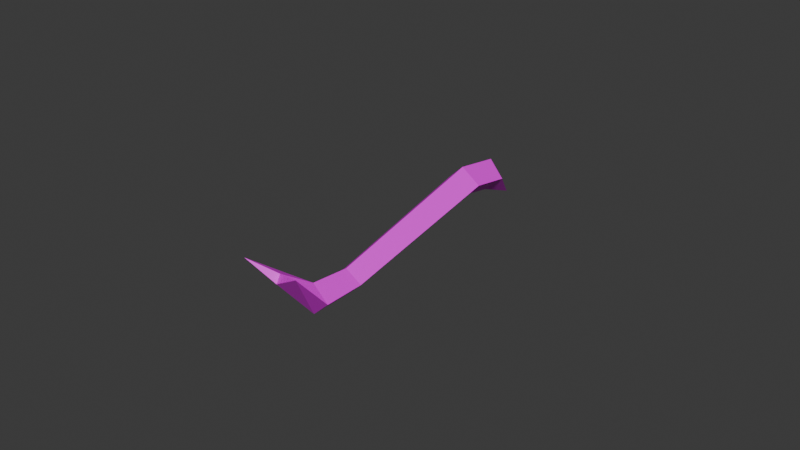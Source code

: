# Source: Brecheisen.blend  (saved by Blender 5.1.30; exported with 4.5.12 LTS)
import bpy
from mathutils import Matrix  # noqa: F401  (used for matrix-valued properties, if any)

bpy.ops.wm.read_factory_settings(use_empty=True)
scene = bpy.context.scene
scene.name = 'Scene'

# ---- collections
col_collection = bpy.data.collections.new('Collection'); scene.collection.children.link(col_collection)

# ---- images (referenced by path relative to the original .blend; pixels are not part of the script)
import os
ASSET_DIR = os.environ.get("B2B_ASSET_DIR", "")  # directory of the original .blend (textures are referenced by path, not embedded)
HERE = os.path.dirname(os.path.abspath(__file__))  # packed textures are extracted next to this script under _unpacked/

def load_image(name, relpath, width, height, colorspace="sRGB"):
    """Load a texture the original file referenced (path relative to the .blend, or extracted next to this script)."""
    p = next((c for c in (os.path.join(HERE, relpath), os.path.join(ASSET_DIR, relpath)) if relpath and os.path.exists(c)), "")
    if p:
        img = bpy.data.images.load(p, check_existing=True)
        img.name = name
    else:  # same state as the original file: an image datablock whose file is absent (Cycles renders it pink)
        img = bpy.data.images.new(name, width, height)
        img.source = "FILE"
        img.filepath = "//" + (relpath or name)
    img.colorspace_settings.name = colorspace
    return img
img_roj_tex_hemd_tif = load_image('ROJ_tex_hemd.tif', 'ROJ_tex_hemd.tif', 1024, 1024, 'sRGB')

# ---- materials (node trees are filled in below, after node groups)
mat_lambert_pcylindershape1 = bpy.data.materials.new('lambert_pCylinderShape1')
mat_lambert_pcylindershape1.diffuse_color = (1.0, 1.0, 1.0, 1.0)

# ---- material node trees
mat_lambert_pcylindershape1.use_nodes = True; mat_lambert_pcylindershape1.node_tree.nodes.clear()
_N = mat_lambert_pcylindershape1.node_tree.nodes; _L = mat_lambert_pcylindershape1.node_tree.links
n0 = _N.new('ShaderNodeOutputMaterial'); n0.name = 'Material Output'; n0.location = (400, 0)
n1 = _N.new('ShaderNodeBsdfPrincipled'); n1.name = 'Principled BSDF'; n1.location = (0, 0)
n2 = _N.new('ShaderNodeUVMap'); n2.name = 'UV Map'; n2.location = (-800, 0)
n2.uv_map = 'UVMap'
n3 = _N.new('ShaderNodeMapping'); n3.name = 'Mapping'; n3.location = (-600, 0)
n4 = _N.new('ShaderNodeTexImage'); n4.name = 'Image Texture'; n4.location = (-400, 0)
n4.image = img_roj_tex_hemd_tif
_L.new(n1.outputs[0], n0.inputs[0])
_L.new(n2.outputs[0], n3.inputs[0])
_L.new(n3.outputs[0], n4.inputs[0])
_L.new(n4.outputs[0], n1.inputs[0])
_L.new(n4.outputs[1], n1.inputs[4])
n0.is_active_output = True

# ---- world
world_world = bpy.data.worlds.new('World'); scene.world = world_world
world_world.use_nodes = True; world_world.node_tree.nodes.clear()
_N = world_world.node_tree.nodes; _L = world_world.node_tree.links
n0 = _N.new('ShaderNodeOutputWorld'); n0.name = 'World Output'; n0.location = (200, 100)
n1 = _N.new('ShaderNodeBackground'); n1.name = 'Background'; n1.location = (-200, 100)
n1.inputs[0].default_value = (0.05088, 0.05088, 0.05088, 1.0)
_L.new(n1.outputs[0], n0.inputs[0])
n0.is_active_output = True
world_world.color = (0.05088, 0.05088, 0.05088)
world_world.sun_shadow_jitter_overblur = 0.0

# ---- meshes
me_pcylindershape1 = bpy.data.meshes.new('pCylinderShape1')
me_pcylindershape1.from_pydata([(1.166e-07, -1.662, -1.675), (-0.8891, -1.75, -0.9191), (-3.886e-08, -1.838, -0.163), (0.8891, -1.75, -0.9191), (1.166e-07, -1.289, -1.011), (-0.8891, -1.289, -0.1215), (-3.886e-08, -1.289, 0.7676), (0.8891, -1.289, -0.1215), (-0.03448, 0.8527, -0.7821), (-0.7607, 0.8527, -0.05587), (-0.03448, 0.8527, 0.6704), (0.6917, 0.8527, -0.05587), (-0.04511, 1.434, -0.2642), (-0.8871, 1.39, 0.545), (-0.04511, 1.346, 1.354), (0.7969, 1.39, 0.545), (0.3267, 1.745, 2.381), (-1.396, 1.817, 3.596), (0.3267, 1.669, 2.755), (1.629, 1.817, 3.596), (0.0, -2.089, -2.959), (0.3267, 1.707, 2.568), (1.166e-07, -1.662, -1.675), (1.166e-07, -1.289, -1.011), (-0.03448, 0.8527, -0.7821), (-0.04511, 1.434, -0.2642), (0.3267, 1.745, 2.381), (-0.8891, -1.75, -0.9191), (1.166e-07, -1.662, -1.675), (-3.886e-08, -1.838, -0.163), (0.8891, -1.75, -0.9191), (0.3267, 1.745, 2.381), (-1.396, 1.817, 3.596), (0.3267, 1.669, 2.755), (1.629, 1.817, 3.596)], [], [(0, 5, 1), (0, 4, 5), (1, 6, 2), (1, 5, 6), (2, 7, 3), (2, 6, 7), (3, 23, 22), (3, 7, 23), (4, 9, 5), (4, 8, 9), (5, 10, 6), (5, 9, 10), (6, 11, 7), (6, 10, 11), (7, 24, 23), (7, 11, 24), (8, 13, 9), (8, 12, 13), (9, 14, 10), (9, 13, 14), (10, 15, 11), (10, 14, 15), (11, 25, 24), (11, 15, 25), (12, 17, 13), (12, 16, 17), (13, 18, 14), (13, 17, 18), (14, 19, 15), (14, 18, 19), (15, 26, 25), (15, 19, 26), (27, 20, 28), (29, 20, 27), (30, 20, 29), (28, 20, 30), (31, 21, 32), (32, 21, 33), (33, 21, 34), (34, 21, 31)])
_uv = me_pcylindershape1.uv_layers.new(name='UVMap')
_uv.uv.foreach_set('vector', [0.0, 0.0, 0.25, 0.25, 0.25, 0.0, 0.0, 0.0, 0.0, 0.25, 0.25, 0.25, 0.25, 0.0, 0.5, 0.25, 0.5, 0.0, 0.25, 0.0, 0.25, 0.25, 0.5, 0.25, 0.5, 0.0, 0.75, 0.25, 0.75, 0.0, 0.5, 0.0, 0.5, 0.25, 0.75, 0.25, 0.75, 0.0, 1.0, 0.25, 1.0, 0.0, 0.75, 0.0, 0.75, 0.25, 1.0, 0.25, 0.0, 0.25, 0.25, 0.5, 0.25, 0.25, 0.0, 0.25, 0.0, 0.5, 0.25, 0.5, 0.25, 0.25, 0.5, 0.5, 0.5, 0.25, 0.25, 0.25, 0.25, 0.5, 0.5, 0.5, 0.5, 0.25, 0.75, 0.5, 0.75, 0.25, 0.5, 0.25, 0.5, 0.5, 0.75, 0.5, 0.75, 0.25, 1.0, 0.5, 1.0, 0.25, 0.75, 0.25, 0.75, 0.5, 1.0, 0.5, 0.0, 0.5, 0.25, 0.75, 0.25, 0.5, 0.0, 0.5, 0.0, 0.75, 0.25, 0.75, 0.25, 0.5, 0.5, 0.75, 0.5, 0.5, 0.25, 0.5, 0.25, 0.75, 0.5, 0.75, 0.5, 0.5, 0.75, 0.75, 0.75, 0.5, 0.5, 0.5, 0.5, 0.75, 0.75, 0.75, 0.75, 0.5, 1.0, 0.75, 1.0, 0.5, 0.75, 0.5, 0.75, 0.75, 1.0, 0.75, 0.0, 0.75, 0.25, 1.0, 0.25, 0.75, 0.0, 0.75, 0.0, 1.0, 0.25, 1.0, 0.25, 0.75, 0.5, 1.0, 0.5, 0.75, 0.25, 0.75, 0.25, 1.0, 0.5, 1.0, 0.5, 0.75, 0.75, 1.0, 0.75, 0.75, 0.5, 0.75, 0.5, 1.0, 0.75, 1.0, 0.75, 0.75, 1.0, 1.0, 1.0, 0.75, 0.75, 0.75, 0.75, 1.0, 1.0, 1.0, 0.0, -0.5, 0.5, -0.5, 0.5, -1.0, 0.5, 0.0, 0.5, -0.5, 0.0, -0.5, 1.0, -0.5, 0.5, -0.5, 0.5, 0.0, 0.5, -1.0, 0.5, -0.5, 1.0, -0.5, 0.5, 2.0, 0.5, 1.5, 0.0, 1.5, 0.0, 1.5, 0.5, 1.5, 0.5, 1.0, 0.5, 1.0, 0.5, 1.5, 1.0, 1.5, 1.0, 1.5, 0.5, 1.5, 0.5, 2.0])
me_pcylindershape1.materials.append(mat_lambert_pcylindershape1)
me_pcylindershape1.update()

# ---- objects
ob_brecheisen_23_aug = bpy.data.objects.new('brecheisen_23_aug', None)
ob_pcylinder1 = bpy.data.objects.new('pCylinder1', None)
ob_pcylindershape1 = bpy.data.objects.new('pCylinderShape1', me_pcylindershape1)

# ---- transforms, parenting, visibility, modifiers, constraints
ob_brecheisen_23_aug.location = (-1.092, -0.09566, 0.6142)
ob_brecheisen_23_aug.rotation_euler = (-4.371e-08, -0.0, 3.142)
ob_pcylinder1.parent = ob_brecheisen_23_aug
ob_pcylinder1.location = (-1.093, -0.09266, -0.6152)
ob_pcylinder1.rotation_euler = (-0.2156, 0.0, 0.0)
ob_pcylinder1.scale = (0.006193, 0.02564, 0.005883)
ob_pcylindershape1.parent = ob_pcylinder1
ob_pcylindershape1.location = (0.0, 0.0, 0.0)

# ---- collection membership
col_collection.objects.link(ob_brecheisen_23_aug)
col_collection.objects.link(ob_pcylinder1)
col_collection.objects.link(ob_pcylindershape1)

# ---- scene / render settings (as saved in the file)
scene.frame_start = 1; scene.frame_end = 250; scene.frame_set(1)
scene.render.engine = 'BLENDER_EEVEE_NEXT'
scene.render.bake_bias = 0.0
scene.render.bake_samples = 0
scene.cycles.sampling_pattern = 'TABULATED_SOBOL'
scene.eevee.use_volume_custom_range = False
bpy.context.view_layer.update()

# ---- added for rendering (the .blend has no active camera and no usable light): camera, sun
cam_auto = bpy.data.cameras.new('AutoCamera')
cam_auto.lens = 50.0
cam_auto.sensor_width = 36.0
cam_auto.clip_end = 1000.0
ob_auto_camera = bpy.data.objects.new('AutoCamera', cam_auto)
scene.collection.objects.link(ob_auto_camera)
ob_auto_camera.location = (0.185045, -0.222054, 0.149563)
ob_auto_camera.rotation_euler = (1.09748, -7.21219e-08, 0.694738)
scene.camera = ob_auto_camera
light_auto_sun = bpy.data.lights.new('AutoSun', 'SUN')
light_auto_sun.energy = 3.0
light_auto_sun.angle = 0.0523599
ob_auto_sun = bpy.data.objects.new('AutoSun', light_auto_sun)
scene.collection.objects.link(ob_auto_sun)
ob_auto_sun.rotation_euler = (0.872665, 0.174533, 0.523599)
bpy.context.view_layer.update()
